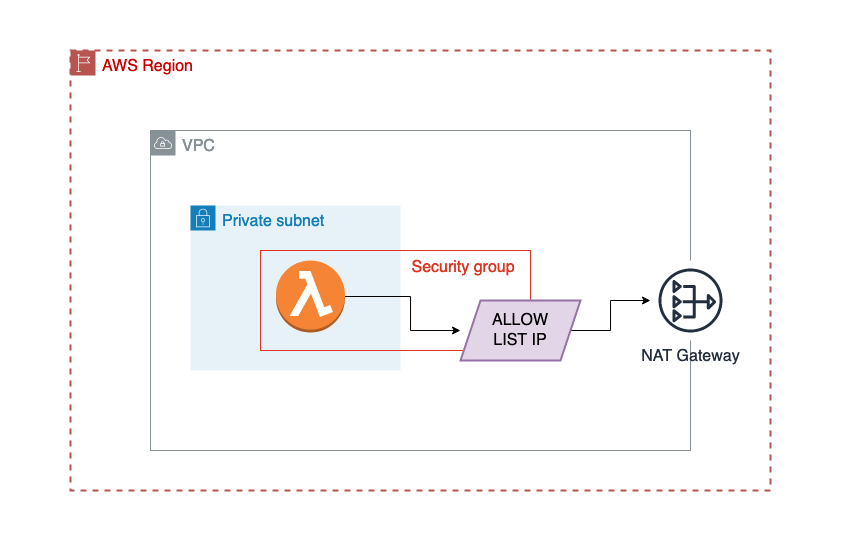

The diagram above was exported from draw.io. Its source (the exported page's mxGraphModel, read from the mxfile embedded in the PNG):
<mxGraphModel dx="1737" dy="-144" grid="1" gridSize="10" guides="1" tooltips="1" connect="1" arrows="1" fold="1" page="1" pageScale="1" pageWidth="850" pageHeight="1100" math="0" shadow="0">
  <root>
    <mxCell id="0" />
    <mxCell id="1" parent="0" />
    <mxCell id="9l-k23zc3mOSme1rJNeT-12" value="" style="rounded=0;whiteSpace=wrap;html=1;fontSize=16;strokeWidth=1;strokeColor=none;" vertex="1" parent="1">
      <mxGeometry x="450" y="1190" width="840" height="540" as="geometry" />
    </mxCell>
    <mxCell id="9l-k23zc3mOSme1rJNeT-13" value="VPC" style="sketch=0;outlineConnect=0;gradientColor=none;html=1;whiteSpace=wrap;fontSize=16;fontStyle=0;shape=mxgraph.aws4.group;grIcon=mxgraph.aws4.group_vpc;strokeColor=#879196;fillColor=none;verticalAlign=top;align=left;spacingLeft=30;fontColor=#879196;dashed=0;" vertex="1" parent="1">
      <mxGeometry x="600" y="1320" width="540" height="320" as="geometry" />
    </mxCell>
    <mxCell id="9l-k23zc3mOSme1rJNeT-14" value="&lt;font style=&quot;font-size: 16px&quot; color=&quot;#CC0000&quot;&gt;AWS Region&lt;br&gt;&lt;/font&gt;" style="points=[[0,0],[0.25,0],[0.5,0],[0.75,0],[1,0],[1,0.25],[1,0.5],[1,0.75],[1,1],[0.75,1],[0.5,1],[0.25,1],[0,1],[0,0.75],[0,0.5],[0,0.25]];outlineConnect=0;html=1;whiteSpace=wrap;fontSize=12;fontStyle=0;container=1;pointerEvents=0;collapsible=0;recursiveResize=0;shape=mxgraph.aws4.group;grIcon=mxgraph.aws4.group_region;strokeColor=#b85450;fillColor=none;verticalAlign=top;align=left;spacingLeft=30;dashed=1;strokeWidth=2;" vertex="1" parent="1">
      <mxGeometry x="520" y="1240" width="700" height="440" as="geometry" />
    </mxCell>
    <mxCell id="9l-k23zc3mOSme1rJNeT-15" value="Private subnet" style="points=[[0,0],[0.25,0],[0.5,0],[0.75,0],[1,0],[1,0.25],[1,0.5],[1,0.75],[1,1],[0.75,1],[0.5,1],[0.25,1],[0,1],[0,0.75],[0,0.5],[0,0.25]];outlineConnect=0;gradientColor=none;html=1;whiteSpace=wrap;fontSize=16;fontStyle=0;container=1;pointerEvents=0;collapsible=0;recursiveResize=0;shape=mxgraph.aws4.group;grIcon=mxgraph.aws4.group_security_group;grStroke=0;strokeColor=#147EBA;fillColor=#E6F2F8;verticalAlign=top;align=left;spacingLeft=30;fontColor=#147EBA;dashed=0;" vertex="1" parent="9l-k23zc3mOSme1rJNeT-14">
      <mxGeometry x="120" y="155" width="210" height="165" as="geometry" />
    </mxCell>
    <mxCell id="9l-k23zc3mOSme1rJNeT-16" value="" style="outlineConnect=0;dashed=0;verticalLabelPosition=bottom;verticalAlign=top;align=center;html=1;shape=mxgraph.aws3.lambda_function;fillColor=#F58534;gradientColor=none;fontSize=26;fontColor=#CC0000;strokeColor=#CC0000;strokeWidth=3;" vertex="1" parent="9l-k23zc3mOSme1rJNeT-15">
      <mxGeometry x="85.5" y="55" width="69" height="72" as="geometry" />
    </mxCell>
    <mxCell id="9l-k23zc3mOSme1rJNeT-17" value="&lt;font style=&quot;font-size: 16px&quot;&gt;NAT Gateway&lt;/font&gt;" style="sketch=0;outlineConnect=0;fontColor=#232F3E;gradientColor=none;strokeColor=#232F3E;fillColor=#ffffff;dashed=0;verticalLabelPosition=bottom;verticalAlign=top;align=center;html=1;fontSize=12;fontStyle=0;aspect=fixed;shape=mxgraph.aws4.resourceIcon;resIcon=mxgraph.aws4.nat_gateway;" vertex="1" parent="9l-k23zc3mOSme1rJNeT-14">
      <mxGeometry x="580" y="210" width="80" height="80" as="geometry" />
    </mxCell>
    <mxCell id="9l-k23zc3mOSme1rJNeT-18" style="edgeStyle=orthogonalEdgeStyle;rounded=0;orthogonalLoop=1;jettySize=auto;html=1;fontSize=16;fontColor=#CC0000;" edge="1" parent="9l-k23zc3mOSme1rJNeT-14" source="9l-k23zc3mOSme1rJNeT-16">
      <mxGeometry relative="1" as="geometry">
        <mxPoint x="390" y="280" as="targetPoint" />
        <Array as="points">
          <mxPoint x="340" y="246" />
          <mxPoint x="340" y="280" />
        </Array>
      </mxGeometry>
    </mxCell>
    <mxCell id="9l-k23zc3mOSme1rJNeT-19" style="edgeStyle=orthogonalEdgeStyle;rounded=0;orthogonalLoop=1;jettySize=auto;html=1;fontSize=16;fontColor=#CC0000;" edge="1" parent="1" target="9l-k23zc3mOSme1rJNeT-17">
      <mxGeometry relative="1" as="geometry">
        <mxPoint x="1020" y="1520" as="sourcePoint" />
      </mxGeometry>
    </mxCell>
    <mxCell id="9l-k23zc3mOSme1rJNeT-20" value="Security group    " style="fillColor=none;strokeColor=#DD3522;verticalAlign=top;fontStyle=0;fontColor=#DD3522;fontSize=16;align=right;" vertex="1" parent="1">
      <mxGeometry x="710" y="1440" width="270" height="100" as="geometry" />
    </mxCell>
    <mxCell id="9l-k23zc3mOSme1rJNeT-21" value="&lt;div&gt;ALLOW&lt;/div&gt;&lt;div&gt;LIST IP&lt;br&gt;&lt;/div&gt;" style="shape=parallelogram;perimeter=parallelogramPerimeter;whiteSpace=wrap;html=1;fixedSize=1;fontSize=16;strokeColor=#9673a6;strokeWidth=2;fillColor=#e1d5e7;" vertex="1" parent="1">
      <mxGeometry x="910" y="1490" width="120" height="60" as="geometry" />
    </mxCell>
  </root>
</mxGraphModel>